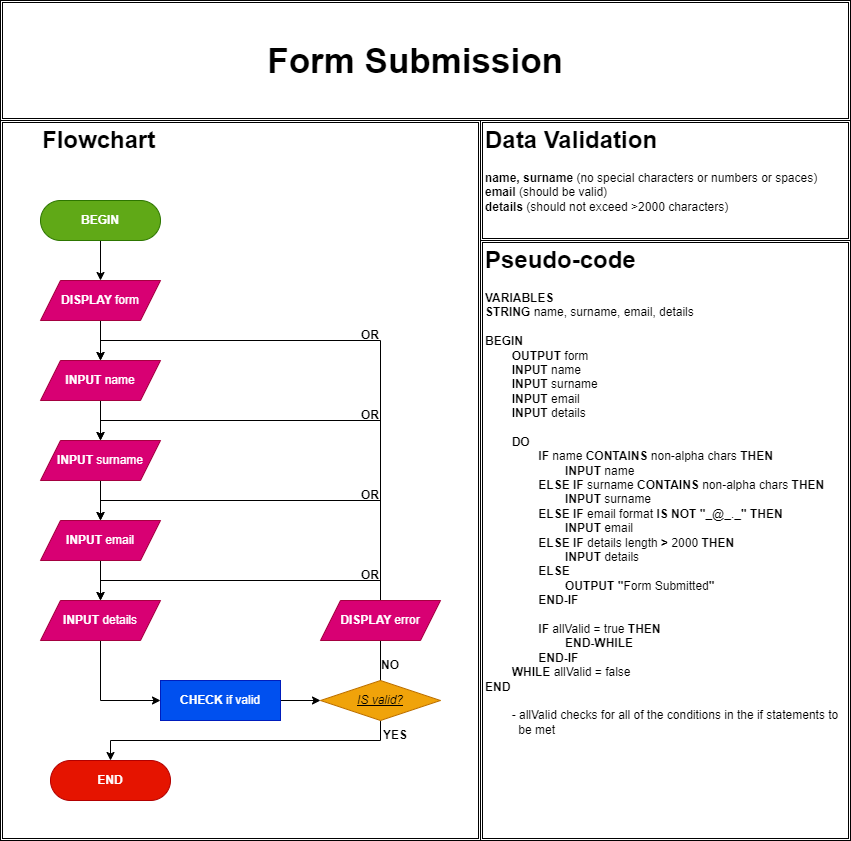

The diagram above was exported from draw.io. Its source (the exported page's mxGraphModel, read from the mxfile embedded in the PNG):
<mxGraphModel dx="1673" dy="896" grid="1" gridSize="10" guides="1" tooltips="1" connect="1" arrows="1" fold="1" page="1" pageScale="1" pageWidth="850" pageHeight="1100" math="0" shadow="0">
  <root>
    <mxCell id="0" />
    <mxCell id="1" parent="0" />
    <mxCell id="C1aR-GehvqoygJexTh0s-80" style="edgeStyle=orthogonalEdgeStyle;rounded=0;orthogonalLoop=1;jettySize=auto;html=1;entryX=0.5;entryY=0;entryDx=0;entryDy=0;" edge="1" parent="1" source="C1aR-GehvqoygJexTh0s-2" target="C1aR-GehvqoygJexTh0s-5">
      <mxGeometry relative="1" as="geometry" />
    </mxCell>
    <mxCell id="C1aR-GehvqoygJexTh0s-2" value="BEGIN" style="rounded=1;whiteSpace=wrap;html=1;arcSize=50;fillColor=#60a917;strokeColor=#2D7600;fontColor=#ffffff;fontStyle=1" vertex="1" parent="1">
      <mxGeometry x="40" y="200" width="120" height="40" as="geometry" />
    </mxCell>
    <mxCell id="C1aR-GehvqoygJexTh0s-81" style="edgeStyle=orthogonalEdgeStyle;rounded=0;orthogonalLoop=1;jettySize=auto;html=1;" edge="1" parent="1" source="C1aR-GehvqoygJexTh0s-5" target="C1aR-GehvqoygJexTh0s-22">
      <mxGeometry relative="1" as="geometry" />
    </mxCell>
    <mxCell id="C1aR-GehvqoygJexTh0s-5" value="&lt;b&gt;DISPLAY &lt;/b&gt;form" style="shape=parallelogram;perimeter=parallelogramPerimeter;whiteSpace=wrap;html=1;fixedSize=1;fillColor=#d80073;strokeColor=#A50040;fontColor=#ffffff;" vertex="1" parent="1">
      <mxGeometry x="40" y="280" width="120" height="40" as="geometry" />
    </mxCell>
    <mxCell id="C1aR-GehvqoygJexTh0s-90" style="edgeStyle=orthogonalEdgeStyle;rounded=0;orthogonalLoop=1;jettySize=auto;html=1;entryX=0;entryY=0.5;entryDx=0;entryDy=0;" edge="1" parent="1" source="C1aR-GehvqoygJexTh0s-10" target="C1aR-GehvqoygJexTh0s-12">
      <mxGeometry relative="1" as="geometry" />
    </mxCell>
    <mxCell id="C1aR-GehvqoygJexTh0s-10" value="&lt;b&gt;CHECK &lt;/b&gt;if valid" style="whiteSpace=wrap;html=1;fillColor=#0050ef;fontColor=#ffffff;strokeColor=#001DBC;" vertex="1" parent="1">
      <mxGeometry x="160" y="680" width="120" height="40" as="geometry" />
    </mxCell>
    <mxCell id="C1aR-GehvqoygJexTh0s-92" style="edgeStyle=orthogonalEdgeStyle;rounded=0;orthogonalLoop=1;jettySize=auto;html=1;" edge="1" parent="1" source="C1aR-GehvqoygJexTh0s-12" target="C1aR-GehvqoygJexTh0s-22">
      <mxGeometry relative="1" as="geometry">
        <mxPoint x="380" y="400" as="targetPoint" />
        <Array as="points">
          <mxPoint x="380" y="340" />
          <mxPoint x="100" y="340" />
        </Array>
      </mxGeometry>
    </mxCell>
    <mxCell id="C1aR-GehvqoygJexTh0s-105" style="edgeStyle=orthogonalEdgeStyle;rounded=0;orthogonalLoop=1;jettySize=auto;html=1;" edge="1" parent="1" source="C1aR-GehvqoygJexTh0s-12">
      <mxGeometry relative="1" as="geometry">
        <mxPoint x="100" y="440" as="targetPoint" />
        <Array as="points">
          <mxPoint x="380" y="420" />
          <mxPoint x="100" y="420" />
        </Array>
      </mxGeometry>
    </mxCell>
    <mxCell id="C1aR-GehvqoygJexTh0s-107" style="edgeStyle=orthogonalEdgeStyle;rounded=0;orthogonalLoop=1;jettySize=auto;html=1;" edge="1" parent="1" source="C1aR-GehvqoygJexTh0s-12">
      <mxGeometry relative="1" as="geometry">
        <mxPoint x="100" y="520" as="targetPoint" />
        <Array as="points">
          <mxPoint x="380" y="500" />
          <mxPoint x="100" y="500" />
        </Array>
      </mxGeometry>
    </mxCell>
    <mxCell id="C1aR-GehvqoygJexTh0s-109" style="edgeStyle=orthogonalEdgeStyle;rounded=0;orthogonalLoop=1;jettySize=auto;html=1;" edge="1" parent="1" source="C1aR-GehvqoygJexTh0s-12">
      <mxGeometry relative="1" as="geometry">
        <mxPoint x="100" y="600" as="targetPoint" />
        <Array as="points">
          <mxPoint x="380" y="580" />
          <mxPoint x="100" y="580" />
        </Array>
      </mxGeometry>
    </mxCell>
    <mxCell id="C1aR-GehvqoygJexTh0s-123" style="edgeStyle=orthogonalEdgeStyle;rounded=0;orthogonalLoop=1;jettySize=auto;html=1;entryX=0.5;entryY=0;entryDx=0;entryDy=0;" edge="1" parent="1" source="C1aR-GehvqoygJexTh0s-12" target="C1aR-GehvqoygJexTh0s-58">
      <mxGeometry relative="1" as="geometry">
        <mxPoint x="380" y="750" as="targetPoint" />
        <Array as="points">
          <mxPoint x="380" y="740" />
          <mxPoint x="110" y="740" />
        </Array>
      </mxGeometry>
    </mxCell>
    <mxCell id="C1aR-GehvqoygJexTh0s-12" value="IS valid?" style="rhombus;whiteSpace=wrap;html=1;fillColor=#f0a30a;fontColor=#000000;strokeColor=#BD7000;rounded=0;fontStyle=6" vertex="1" parent="1">
      <mxGeometry x="320" y="680" width="120" height="40" as="geometry" />
    </mxCell>
    <mxCell id="C1aR-GehvqoygJexTh0s-84" style="edgeStyle=orthogonalEdgeStyle;rounded=0;orthogonalLoop=1;jettySize=auto;html=1;entryX=0.5;entryY=0;entryDx=0;entryDy=0;" edge="1" parent="1" source="C1aR-GehvqoygJexTh0s-22" target="C1aR-GehvqoygJexTh0s-82">
      <mxGeometry relative="1" as="geometry" />
    </mxCell>
    <mxCell id="C1aR-GehvqoygJexTh0s-22" value="&lt;b&gt;INPUT &lt;/b&gt;name" style="shape=parallelogram;perimeter=parallelogramPerimeter;whiteSpace=wrap;html=1;fixedSize=1;fillColor=#d80073;strokeColor=#A50040;fontColor=#ffffff;" vertex="1" parent="1">
      <mxGeometry x="40" y="360" width="120" height="40" as="geometry" />
    </mxCell>
    <mxCell id="C1aR-GehvqoygJexTh0s-58" value="END" style="rounded=1;whiteSpace=wrap;html=1;arcSize=50;fillColor=#e51400;fontColor=#ffffff;strokeColor=#B20000;fontStyle=1" vertex="1" parent="1">
      <mxGeometry x="50" y="760" width="120" height="40" as="geometry" />
    </mxCell>
    <mxCell id="C1aR-GehvqoygJexTh0s-64" value="&lt;h1&gt;Data Validation&amp;nbsp;&lt;/h1&gt;&lt;div&gt;&lt;span style=&quot;background-color: initial;&quot;&gt;&lt;b&gt;name,&lt;/b&gt; &lt;b&gt;surname &lt;/b&gt;(no special characters or numbers or spaces)&amp;nbsp;&lt;/span&gt;&lt;/div&gt;&lt;div&gt;&lt;span style=&quot;background-color: initial;&quot;&gt;&lt;b&gt;email&lt;/b&gt; (should be valid)&amp;nbsp;&lt;/span&gt;&lt;/div&gt;&lt;div&gt;&lt;span style=&quot;background-color: initial;&quot;&gt;&lt;b&gt;details &lt;/b&gt;(should not exceed &amp;gt;2000 characters)&lt;/span&gt;&lt;/div&gt;" style="text;html=1;strokeColor=none;fillColor=none;spacing=5;spacingTop=-20;whiteSpace=wrap;overflow=hidden;rounded=0;" vertex="1" parent="1">
      <mxGeometry x="480" y="120" width="370" height="120" as="geometry" />
    </mxCell>
    <mxCell id="C1aR-GehvqoygJexTh0s-86" style="edgeStyle=orthogonalEdgeStyle;rounded=0;orthogonalLoop=1;jettySize=auto;html=1;entryX=0.5;entryY=0;entryDx=0;entryDy=0;" edge="1" parent="1" source="C1aR-GehvqoygJexTh0s-82" target="C1aR-GehvqoygJexTh0s-85">
      <mxGeometry relative="1" as="geometry" />
    </mxCell>
    <mxCell id="C1aR-GehvqoygJexTh0s-82" value="&lt;b&gt;INPUT &lt;/b&gt;surname" style="shape=parallelogram;perimeter=parallelogramPerimeter;whiteSpace=wrap;html=1;fixedSize=1;fillColor=#d80073;strokeColor=#A50040;fontColor=#ffffff;" vertex="1" parent="1">
      <mxGeometry x="40" y="440" width="120" height="40" as="geometry" />
    </mxCell>
    <mxCell id="C1aR-GehvqoygJexTh0s-88" style="edgeStyle=orthogonalEdgeStyle;rounded=0;orthogonalLoop=1;jettySize=auto;html=1;entryX=0.5;entryY=0;entryDx=0;entryDy=0;" edge="1" parent="1" source="C1aR-GehvqoygJexTh0s-85" target="C1aR-GehvqoygJexTh0s-87">
      <mxGeometry relative="1" as="geometry" />
    </mxCell>
    <mxCell id="C1aR-GehvqoygJexTh0s-85" value="&lt;b&gt;INPUT &lt;/b&gt;email" style="shape=parallelogram;perimeter=parallelogramPerimeter;whiteSpace=wrap;html=1;fixedSize=1;fillColor=#d80073;strokeColor=#A50040;fontColor=#ffffff;" vertex="1" parent="1">
      <mxGeometry x="40" y="520" width="120" height="40" as="geometry" />
    </mxCell>
    <mxCell id="C1aR-GehvqoygJexTh0s-89" style="edgeStyle=orthogonalEdgeStyle;rounded=0;orthogonalLoop=1;jettySize=auto;html=1;entryX=0;entryY=0.5;entryDx=0;entryDy=0;" edge="1" parent="1" source="C1aR-GehvqoygJexTh0s-87" target="C1aR-GehvqoygJexTh0s-10">
      <mxGeometry relative="1" as="geometry" />
    </mxCell>
    <mxCell id="C1aR-GehvqoygJexTh0s-87" value="&lt;b&gt;INPUT &lt;/b&gt;details" style="shape=parallelogram;perimeter=parallelogramPerimeter;whiteSpace=wrap;html=1;fixedSize=1;fillColor=#d80073;strokeColor=#A50040;fontColor=#ffffff;" vertex="1" parent="1">
      <mxGeometry x="40" y="600" width="120" height="40" as="geometry" />
    </mxCell>
    <mxCell id="C1aR-GehvqoygJexTh0s-110" value="&lt;b&gt;DISPLAY &lt;/b&gt;error" style="shape=parallelogram;perimeter=parallelogramPerimeter;whiteSpace=wrap;html=1;fixedSize=1;fillColor=#d80073;strokeColor=#A50040;fontColor=#ffffff;" vertex="1" parent="1">
      <mxGeometry x="320" y="600" width="120" height="40" as="geometry" />
    </mxCell>
    <mxCell id="C1aR-GehvqoygJexTh0s-113" value="&lt;b&gt;NO&lt;/b&gt;" style="text;html=1;strokeColor=none;fillColor=none;align=center;verticalAlign=middle;whiteSpace=wrap;rounded=0;" vertex="1" parent="1">
      <mxGeometry x="360" y="650" width="60" height="30" as="geometry" />
    </mxCell>
    <mxCell id="C1aR-GehvqoygJexTh0s-114" value="&lt;b&gt;YES&lt;/b&gt;" style="text;html=1;strokeColor=none;fillColor=none;align=center;verticalAlign=middle;whiteSpace=wrap;rounded=0;" vertex="1" parent="1">
      <mxGeometry x="365" y="720" width="60" height="30" as="geometry" />
    </mxCell>
    <mxCell id="C1aR-GehvqoygJexTh0s-115" value="&lt;b&gt;OR&lt;/b&gt;" style="text;html=1;strokeColor=none;fillColor=none;align=center;verticalAlign=middle;whiteSpace=wrap;rounded=0;" vertex="1" parent="1">
      <mxGeometry x="340" y="560" width="60" height="30" as="geometry" />
    </mxCell>
    <mxCell id="C1aR-GehvqoygJexTh0s-116" value="&lt;b&gt;OR&lt;/b&gt;" style="text;html=1;strokeColor=none;fillColor=none;align=center;verticalAlign=middle;whiteSpace=wrap;rounded=0;" vertex="1" parent="1">
      <mxGeometry x="340" y="480" width="60" height="30" as="geometry" />
    </mxCell>
    <mxCell id="C1aR-GehvqoygJexTh0s-117" value="&lt;b&gt;OR&lt;/b&gt;" style="text;html=1;strokeColor=none;fillColor=none;align=center;verticalAlign=middle;whiteSpace=wrap;rounded=0;" vertex="1" parent="1">
      <mxGeometry x="340" y="400" width="60" height="30" as="geometry" />
    </mxCell>
    <mxCell id="C1aR-GehvqoygJexTh0s-120" value="&lt;b&gt;OR&lt;/b&gt;" style="text;html=1;strokeColor=none;fillColor=none;align=center;verticalAlign=middle;whiteSpace=wrap;rounded=0;" vertex="1" parent="1">
      <mxGeometry x="340" y="320" width="60" height="30" as="geometry" />
    </mxCell>
    <mxCell id="C1aR-GehvqoygJexTh0s-124" value="&lt;b&gt;&lt;font style=&quot;font-size: 35px;&quot;&gt;Form Submission&amp;nbsp;&lt;/font&gt;&lt;/b&gt;" style="text;html=1;strokeColor=none;fillColor=none;align=center;verticalAlign=middle;whiteSpace=wrap;rounded=0;" vertex="1" parent="1">
      <mxGeometry x="40" y="40" width="760" height="40" as="geometry" />
    </mxCell>
    <mxCell id="C1aR-GehvqoygJexTh0s-126" value="&lt;b style=&quot;font-size: 24px;&quot;&gt;Flowchart&lt;/b&gt;" style="text;html=1;strokeColor=none;fillColor=none;align=left;verticalAlign=middle;whiteSpace=wrap;rounded=0;fontSize=24;" vertex="1" parent="1">
      <mxGeometry x="40" y="120" width="300" height="40" as="geometry" />
    </mxCell>
    <mxCell id="C1aR-GehvqoygJexTh0s-128" value="" style="shape=ext;double=1;rounded=0;html=1;fontSize=24;fontColor=default;whiteSpace=wrap;fillColor=none;" vertex="1" parent="1">
      <mxGeometry y="120" width="480" height="720" as="geometry" />
    </mxCell>
    <mxCell id="C1aR-GehvqoygJexTh0s-129" value="" style="shape=ext;double=1;rounded=0;html=1;fontSize=24;fontColor=default;whiteSpace=wrap;fillColor=none;" vertex="1" parent="1">
      <mxGeometry x="480" y="120" width="370" height="120" as="geometry" />
    </mxCell>
    <mxCell id="C1aR-GehvqoygJexTh0s-132" value="" style="shape=ext;double=1;rounded=0;html=1;fontSize=24;fontColor=default;whiteSpace=wrap;fillColor=none;" vertex="1" parent="1">
      <mxGeometry width="850" height="120" as="geometry" />
    </mxCell>
    <mxCell id="C1aR-GehvqoygJexTh0s-135" value="&lt;h1&gt;Pseudo-code&amp;nbsp;&lt;/h1&gt;&lt;div&gt;&lt;b&gt;VARIABLES&lt;/b&gt;&lt;/div&gt;&lt;div&gt;&lt;b&gt;STRING&amp;nbsp;&lt;/b&gt;name, surname, email, details&lt;/div&gt;&lt;div&gt;&lt;br&gt;&lt;/div&gt;&lt;div&gt;&lt;b&gt;BEGIN&lt;/b&gt;&lt;/div&gt;&lt;div&gt;&lt;b&gt;&lt;span style=&quot;&quot;&gt;&#09;&lt;/span&gt;&lt;span style=&quot;white-space: pre;&quot;&gt;&#09;&lt;/span&gt;OUTPUT &lt;/b&gt;form&lt;br&gt;&lt;/div&gt;&lt;div&gt;&lt;span style=&quot;&quot;&gt;&#09;&lt;/span&gt;&lt;b&gt;&lt;span style=&quot;white-space: pre;&quot;&gt;&#09;&lt;/span&gt;INPUT &lt;/b&gt;name&lt;br&gt;&lt;/div&gt;&lt;div&gt;&lt;span style=&quot;&quot;&gt;&#09;&lt;/span&gt;&lt;span style=&quot;white-space: pre;&quot;&gt;&#09;&lt;/span&gt;&lt;b&gt;INPUT &lt;/b&gt;surname&lt;br&gt;&lt;/div&gt;&lt;div&gt;&lt;span style=&quot;white-space: pre;&quot;&gt;&#09;&lt;/span&gt;&lt;b&gt;INPUT &lt;/b&gt;email&lt;br&gt;&lt;/div&gt;&lt;div&gt;&lt;span style=&quot;white-space: pre;&quot;&gt;&#09;&lt;/span&gt;&lt;b&gt;INPUT &lt;/b&gt;details&lt;br&gt;&lt;/div&gt;&lt;div&gt;&lt;span style=&quot;white-space: pre;&quot;&gt;&#09;&lt;/span&gt;&lt;br&gt;&lt;/div&gt;&lt;div&gt;&lt;span style=&quot;white-space: pre;&quot;&gt;&#09;&lt;/span&gt;&lt;b&gt;DO&lt;/b&gt;&lt;br&gt;&lt;/div&gt;&lt;div&gt;&lt;span style=&quot;white-space: pre;&quot;&gt;&#09;&lt;span style=&quot;white-space: pre;&quot;&gt;&#09;&lt;/span&gt;&lt;/span&gt;&lt;b&gt;IF &lt;/b&gt;name&amp;nbsp;&lt;b&gt;CONTAINS &lt;/b&gt;non-alpha chars&amp;nbsp;&lt;b&gt;THEN&lt;/b&gt;&lt;br&gt;&lt;/div&gt;&lt;div&gt;&lt;b&gt;&lt;span style=&quot;white-space: pre;&quot;&gt;&#09;&lt;/span&gt;&lt;span style=&quot;white-space: pre;&quot;&gt;&#09;&lt;span style=&quot;white-space: pre;&quot;&gt;&#09;&lt;/span&gt;&lt;/span&gt;INPUT &lt;/b&gt;name&lt;br&gt;&lt;/div&gt;&lt;div&gt;&lt;span style=&quot;white-space: pre;&quot;&gt;&#09;&lt;span style=&quot;white-space: pre;&quot;&gt;&#09;&lt;/span&gt;&lt;/span&gt;&lt;b&gt;ELSE IF &lt;/b&gt;surname &lt;b&gt;CONTAINS &lt;/b&gt;non-alpha chars &lt;b&gt;THEN&lt;/b&gt;&lt;br&gt;&lt;/div&gt;&lt;div&gt;&lt;b&gt;&lt;span style=&quot;white-space: pre;&quot;&gt;&#09;&lt;/span&gt;&lt;span style=&quot;white-space: pre;&quot;&gt;&#09;&lt;span style=&quot;white-space: pre;&quot;&gt;&#09;&lt;/span&gt;&lt;/span&gt;INPUT &lt;/b&gt;surname&lt;br&gt;&lt;/div&gt;&lt;div&gt;&lt;span style=&quot;white-space: pre;&quot;&gt;&#09;&lt;span style=&quot;white-space: pre;&quot;&gt;&#09;&lt;/span&gt;&lt;/span&gt;&lt;b&gt;ELSE IF &lt;/b&gt;email format &lt;b&gt;IS NOT &quot;&lt;/b&gt;_@_._&lt;b&gt;&quot; THEN&lt;/b&gt;&lt;br&gt;&lt;/div&gt;&lt;div&gt;&lt;b&gt;&lt;span style=&quot;white-space: pre;&quot;&gt;&#09;&lt;/span&gt;&lt;span style=&quot;white-space: pre;&quot;&gt;&#09;&lt;span style=&quot;white-space: pre;&quot;&gt;&#09;&lt;/span&gt;&lt;/span&gt;INPUT &lt;/b&gt;email&lt;br&gt;&lt;/div&gt;&lt;div&gt;&lt;span style=&quot;white-space: pre;&quot;&gt;&#09;&lt;span style=&quot;white-space: pre;&quot;&gt;&#09;&lt;/span&gt;&lt;/span&gt;&lt;b&gt;ELSE IF &lt;/b&gt;details length &lt;b&gt;&amp;gt; &lt;/b&gt;2000 &lt;b&gt;THEN&lt;/b&gt;&lt;br&gt;&lt;/div&gt;&lt;div&gt;&lt;b&gt;&lt;span style=&quot;white-space: pre;&quot;&gt;&#09;&lt;/span&gt;&lt;span style=&quot;white-space: pre;&quot;&gt;&#09;&lt;span style=&quot;white-space: pre;&quot;&gt;&#09;&lt;/span&gt;&lt;/span&gt;INPUT &lt;/b&gt;details&lt;br&gt;&lt;/div&gt;&lt;div&gt;&lt;span style=&quot;white-space: pre;&quot;&gt;&#09;&lt;span style=&quot;white-space: pre;&quot;&gt;&#09;&lt;/span&gt;&lt;/span&gt;&lt;b&gt;ELSE&lt;/b&gt;&lt;br&gt;&lt;/div&gt;&lt;div&gt;&lt;b&gt;&lt;span style=&quot;white-space: pre;&quot;&gt;&#09;&lt;/span&gt;&lt;span style=&quot;white-space: pre;&quot;&gt;&#09;&lt;span style=&quot;white-space: pre;&quot;&gt;&#09;&lt;/span&gt;&lt;/span&gt;OUTPUT &quot;&lt;/b&gt;Form Submitted&lt;b&gt;&quot;&lt;/b&gt;&lt;/div&gt;&lt;span style=&quot;font-weight: bold; white-space: pre;&quot;&gt;&#09;&lt;span style=&quot;white-space: pre;&quot;&gt;&#09;&lt;/span&gt;&lt;/span&gt;&lt;b&gt;END-IF&lt;br&gt;&lt;/b&gt;&lt;br&gt;&lt;span style=&quot;font-weight: bold; white-space: pre;&quot;&gt;&#09;&lt;span style=&quot;white-space: pre;&quot;&gt;&#09;&lt;/span&gt;&lt;/span&gt;&lt;b&gt;IF &lt;/b&gt;allValid = true &lt;b&gt;THEN&lt;br&gt;&lt;/b&gt;&lt;span style=&quot;white-space: pre;&quot;&gt;&#09;&lt;/span&gt;&lt;span style=&quot;white-space: pre;&quot;&gt;&#09;&lt;span style=&quot;white-space: pre;&quot;&gt;&#09;&lt;/span&gt;&lt;/span&gt;&lt;b&gt;END-WHILE&lt;br&gt;&lt;/b&gt;&lt;span style=&quot;white-space: pre;&quot;&gt;&#09;&lt;span style=&quot;white-space: pre;&quot;&gt;&#09;&lt;/span&gt;&lt;/span&gt;&lt;b&gt;END-IF&lt;br&gt;&lt;/b&gt;&lt;span style=&quot;white-space: pre;&quot;&gt;&#09;&lt;/span&gt;&lt;b&gt;WHILE &lt;/b&gt;allValid = false&lt;br&gt;&lt;div&gt;&lt;b&gt;END&lt;/b&gt;&lt;/div&gt;&lt;div&gt;&lt;b&gt;&lt;span style=&quot;white-space: pre;&quot;&gt;&#09;&lt;/span&gt;&lt;br&gt;&lt;/b&gt;&lt;/div&gt;&lt;div&gt;&lt;span style=&quot;white-space: pre;&quot;&gt;&#09;&lt;/span&gt;- allValid checks for all of the conditions in the if statements to &lt;span style=&quot;white-space: pre;&quot;&gt;&#09;&lt;/span&gt;&amp;nbsp; be met&lt;br&gt;&lt;/div&gt;" style="text;html=1;strokeColor=none;fillColor=none;spacing=5;spacingTop=-20;whiteSpace=wrap;overflow=hidden;rounded=0;" vertex="1" parent="1">
      <mxGeometry x="480" y="240" width="370" height="600" as="geometry" />
    </mxCell>
    <mxCell id="C1aR-GehvqoygJexTh0s-136" value="" style="shape=ext;double=1;rounded=0;html=1;fontSize=24;fontColor=default;whiteSpace=wrap;fillColor=none;" vertex="1" parent="1">
      <mxGeometry x="480" y="240" width="370" height="600" as="geometry" />
    </mxCell>
  </root>
</mxGraphModel>